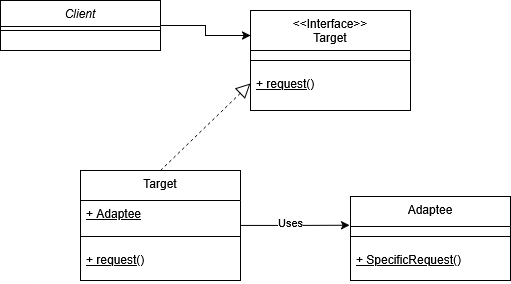

The diagram above was exported from draw.io. Its source (the exported page's mxGraphModel, read from the mxfile embedded in the PNG):
<mxGraphModel dx="1175" dy="747" grid="1" gridSize="10" guides="1" tooltips="1" connect="1" arrows="1" fold="1" page="1" pageScale="1" pageWidth="827" pageHeight="1169" math="0" shadow="0">
  <root>
    <mxCell id="0" />
    <mxCell id="1" parent="0" />
    <mxCell id="2" style="edgeStyle=orthogonalEdgeStyle;rounded=0;orthogonalLoop=1;jettySize=auto;html=1;exitX=1;exitY=0.5;exitDx=0;exitDy=0;entryX=0;entryY=0.25;entryDx=0;entryDy=0;" edge="1" source="3" target="5" parent="1">
      <mxGeometry relative="1" as="geometry" />
    </mxCell>
    <mxCell id="3" value="Client" style="swimlane;fontStyle=2;align=center;verticalAlign=top;childLayout=stackLayout;horizontal=1;startSize=26;horizontalStack=0;resizeParent=1;resizeLast=0;collapsible=1;marginBottom=0;rounded=0;shadow=0;strokeWidth=1;" vertex="1" parent="1">
      <mxGeometry x="220" y="120" width="160" height="50" as="geometry">
        <mxRectangle x="230" y="140" width="160" height="26" as="alternateBounds" />
      </mxGeometry>
    </mxCell>
    <mxCell id="4" value="" style="line;html=1;strokeWidth=1;align=left;verticalAlign=middle;spacingTop=-1;spacingLeft=3;spacingRight=3;rotatable=0;labelPosition=right;points=[];portConstraint=eastwest;" vertex="1" parent="3">
      <mxGeometry y="26" width="160" height="8" as="geometry" />
    </mxCell>
    <mxCell id="5" value="&lt;&lt;Interface&gt;&gt;&#10;Target" style="swimlane;fontStyle=0;align=center;verticalAlign=top;childLayout=stackLayout;horizontal=1;startSize=40;horizontalStack=0;resizeParent=1;resizeLast=0;collapsible=1;marginBottom=0;rounded=0;shadow=0;strokeWidth=1;" vertex="1" parent="1">
      <mxGeometry x="470" y="130" width="160" height="100" as="geometry">
        <mxRectangle x="130" y="380" width="160" height="26" as="alternateBounds" />
      </mxGeometry>
    </mxCell>
    <mxCell id="6" value="" style="line;html=1;strokeWidth=1;align=left;verticalAlign=middle;spacingTop=-1;spacingLeft=3;spacingRight=3;rotatable=0;labelPosition=right;points=[];portConstraint=eastwest;" vertex="1" parent="5">
      <mxGeometry y="40" width="160" height="20" as="geometry" />
    </mxCell>
    <mxCell id="7" value="+ request()" style="text;align=left;verticalAlign=top;spacingLeft=4;spacingRight=4;overflow=hidden;rotatable=0;points=[[0,0.5],[1,0.5]];portConstraint=eastwest;fontStyle=4" vertex="1" parent="5">
      <mxGeometry y="60" width="160" height="26" as="geometry" />
    </mxCell>
    <mxCell id="8" style="edgeStyle=orthogonalEdgeStyle;rounded=0;orthogonalLoop=1;jettySize=auto;html=1;entryX=-0.005;entryY=0.343;entryDx=0;entryDy=0;entryPerimeter=0;" edge="1" source="10" target="14" parent="1">
      <mxGeometry relative="1" as="geometry">
        <mxPoint x="560" y="345" as="targetPoint" />
      </mxGeometry>
    </mxCell>
    <mxCell id="9" value="&lt;div&gt;Uses&lt;/div&gt;" style="edgeLabel;html=1;align=center;verticalAlign=middle;resizable=0;points=[];" vertex="1" connectable="0" parent="8">
      <mxGeometry x="-0.1001" y="3" relative="1" as="geometry">
        <mxPoint as="offset" />
      </mxGeometry>
    </mxCell>
    <mxCell id="10" value="Target" style="swimlane;fontStyle=0;align=center;verticalAlign=top;childLayout=stackLayout;horizontal=1;startSize=30;horizontalStack=0;resizeParent=1;resizeLast=0;collapsible=1;marginBottom=0;rounded=0;shadow=0;strokeWidth=1;" vertex="1" parent="1">
      <mxGeometry x="300" y="290" width="160" height="110" as="geometry">
        <mxRectangle x="130" y="380" width="160" height="26" as="alternateBounds" />
      </mxGeometry>
    </mxCell>
    <mxCell id="11" value="+ Adaptee" style="text;align=left;verticalAlign=top;spacingLeft=4;spacingRight=4;overflow=hidden;rotatable=0;points=[[0,0.5],[1,0.5]];portConstraint=eastwest;fontStyle=4" vertex="1" parent="10">
      <mxGeometry y="30" width="160" height="26" as="geometry" />
    </mxCell>
    <mxCell id="12" value="" style="line;html=1;strokeWidth=1;align=left;verticalAlign=middle;spacingTop=-1;spacingLeft=3;spacingRight=3;rotatable=0;labelPosition=right;points=[];portConstraint=eastwest;" vertex="1" parent="10">
      <mxGeometry y="56" width="160" height="20" as="geometry" />
    </mxCell>
    <mxCell id="13" value="+ request()" style="text;align=left;verticalAlign=top;spacingLeft=4;spacingRight=4;overflow=hidden;rotatable=0;points=[[0,0.5],[1,0.5]];portConstraint=eastwest;fontStyle=4" vertex="1" parent="10">
      <mxGeometry y="76" width="160" height="34" as="geometry" />
    </mxCell>
    <mxCell id="14" value="Adaptee" style="swimlane;fontStyle=0;align=center;verticalAlign=top;childLayout=stackLayout;horizontal=1;startSize=30;horizontalStack=0;resizeParent=1;resizeLast=0;collapsible=1;marginBottom=0;rounded=0;shadow=0;strokeWidth=1;" vertex="1" parent="1">
      <mxGeometry x="570" y="316" width="160" height="84" as="geometry">
        <mxRectangle x="130" y="380" width="160" height="26" as="alternateBounds" />
      </mxGeometry>
    </mxCell>
    <mxCell id="15" value="" style="line;html=1;strokeWidth=1;align=left;verticalAlign=middle;spacingTop=-1;spacingLeft=3;spacingRight=3;rotatable=0;labelPosition=right;points=[];portConstraint=eastwest;" vertex="1" parent="14">
      <mxGeometry y="30" width="160" height="20" as="geometry" />
    </mxCell>
    <mxCell id="16" value="+ SpecificRequest()" style="text;align=left;verticalAlign=top;spacingLeft=4;spacingRight=4;overflow=hidden;rotatable=0;points=[[0,0.5],[1,0.5]];portConstraint=eastwest;fontStyle=4" vertex="1" parent="14">
      <mxGeometry y="50" width="160" height="34" as="geometry" />
    </mxCell>
    <mxCell id="17" value="" style="endArrow=block;dashed=1;endFill=0;endSize=12;html=1;rounded=0;exitX=0.5;exitY=0;exitDx=0;exitDy=0;entryX=0;entryY=0.5;entryDx=0;entryDy=0;" edge="1" source="10" target="7" parent="1">
      <mxGeometry width="160" relative="1" as="geometry">
        <mxPoint x="420" y="310" as="sourcePoint" />
        <mxPoint x="580" y="310" as="targetPoint" />
      </mxGeometry>
    </mxCell>
  </root>
</mxGraphModel>